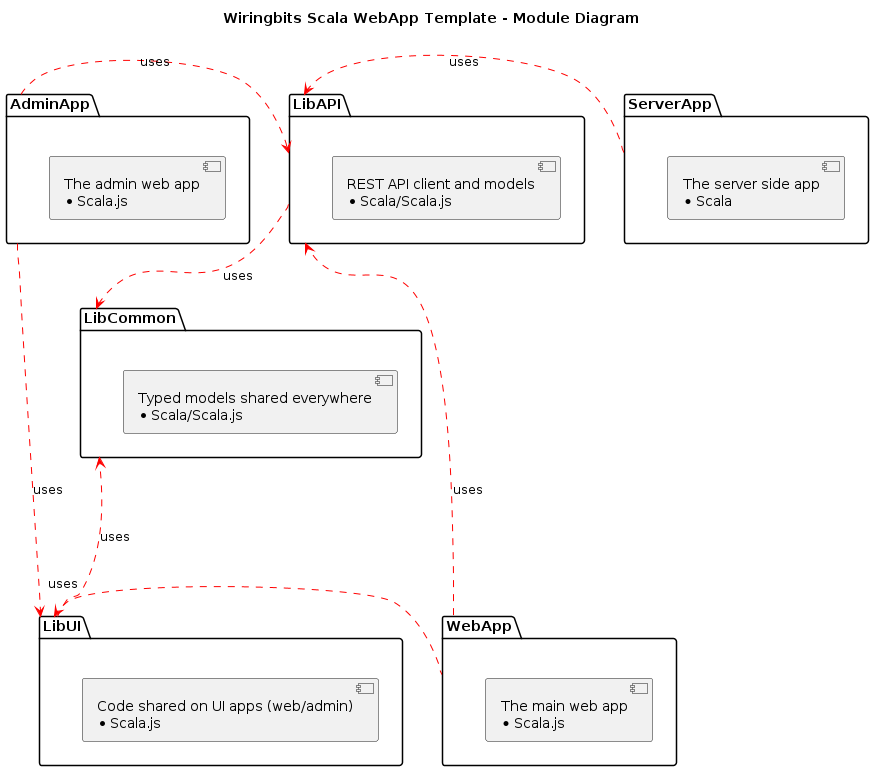

The diagram above was rendered by PlantUML. Its source (embedded in the PNG):
@startuml
Title Wiringbits Scala WebApp Template - Module Diagram

skinparam {
    ArrowColor Red
}

package LibCommon {
    [Typed models shared everywhere\n* Scala/Scala.js]
}

package LibUI {
    [Code shared on UI apps (web/admin)\n* Scala.js]
}

package LibAPI {
    [REST API client and models\n* Scala/Scala.js]
}

package WebApp {
    [The main web app\n* Scala.js]
}
package AdminApp {
    [The admin web app\n* Scala.js]
}
package ServerApp {
    [The server side app\n* Scala]
}

WebApp .left....> LibUI : uses
WebApp .left....> LibAPI : uses

AdminApp .right.> LibUI : uses
AdminApp .right.> LibAPI : uses

ServerApp .> LibAPI : uses

LibUI .up..> LibCommon : uses
LibAPI .down.> LibCommon : uses
@enduml